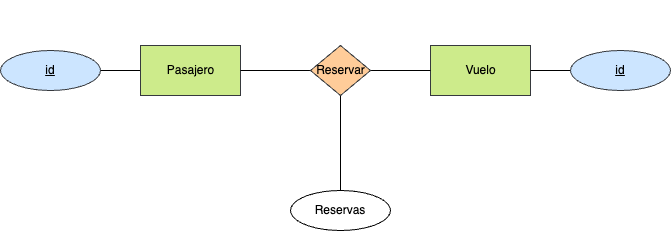

The diagram above was exported from draw.io. Its source (the exported page's mxGraphModel, read from the mxfile embedded in the PNG):
<mxGraphModel dx="1024" dy="802" grid="1" gridSize="10" guides="1" tooltips="1" connect="1" arrows="1" fold="1" page="1" pageScale="1" pageWidth="827" pageHeight="1169" math="0" shadow="0">
  <root>
    <mxCell id="0" />
    <mxCell id="1" parent="0" />
    <mxCell id="100" style="edgeStyle=none;html=1;entryX=1;entryY=0.5;entryDx=0;entryDy=0;fontColor=#FFFFFF;endArrow=none;endFill=0;" edge="1" parent="1" source="101" target="102">
      <mxGeometry relative="1" as="geometry" />
    </mxCell>
    <mxCell id="101" value="&lt;font color=&quot;#000000&quot;&gt;Pasajero&lt;/font&gt;" style="html=1;dashed=0;whitespace=wrap;fillColor=#cdeb8b;strokeColor=#36393d;" vertex="1" parent="1">
      <mxGeometry x="240" y="245" width="100" height="50" as="geometry" />
    </mxCell>
    <mxCell id="102" value="&lt;font color=&quot;#000000&quot;&gt;id&lt;/font&gt;" style="ellipse;whiteSpace=wrap;html=1;align=center;fontStyle=4;fillColor=#cce5ff;strokeColor=#36393d;" vertex="1" parent="1">
      <mxGeometry x="100" y="250" width="100" height="40" as="geometry" />
    </mxCell>
    <mxCell id="103" value="&lt;font color=&quot;#000000&quot;&gt;Vuelo&lt;br&gt;&lt;/font&gt;" style="html=1;dashed=0;whitespace=wrap;fillColor=#cdeb8b;strokeColor=#36393d;" vertex="1" parent="1">
      <mxGeometry x="530" y="245" width="100" height="50" as="geometry" />
    </mxCell>
    <mxCell id="104" style="edgeStyle=none;html=1;entryX=0;entryY=0.5;entryDx=0;entryDy=0;fontColor=#FFFFFF;endArrow=none;endFill=0;" edge="1" parent="1" source="106" target="103">
      <mxGeometry relative="1" as="geometry" />
    </mxCell>
    <mxCell id="105" style="edgeStyle=none;html=1;entryX=1;entryY=0.5;entryDx=0;entryDy=0;fontColor=#FFFFFF;endArrow=none;endFill=0;" edge="1" parent="1" source="106" target="101">
      <mxGeometry relative="1" as="geometry" />
    </mxCell>
    <mxCell id="118" style="edgeStyle=none;html=1;entryX=0.5;entryY=0;entryDx=0;entryDy=0;endArrow=none;endFill=0;" edge="1" parent="1" source="106" target="117">
      <mxGeometry relative="1" as="geometry" />
    </mxCell>
    <mxCell id="106" value="Reservar" style="shape=rhombus;html=1;dashed=0;whitespace=wrap;perimeter=rhombusPerimeter;fillColor=#ffcc99;strokeColor=#36393d;" vertex="1" parent="1">
      <mxGeometry x="410" y="245" width="60" height="50" as="geometry" />
    </mxCell>
    <mxCell id="107" value="1:N" style="text;html=1;align=center;verticalAlign=middle;resizable=0;points=[];autosize=1;strokeColor=none;fillColor=none;fontColor=#FFFFFF;" vertex="1" parent="1">
      <mxGeometry x="480" y="230" width="40" height="30" as="geometry" />
    </mxCell>
    <mxCell id="108" value="1:N" style="text;html=1;align=center;verticalAlign=middle;resizable=0;points=[];autosize=1;strokeColor=none;fillColor=none;fontColor=#FFFFFF;" vertex="1" parent="1">
      <mxGeometry x="345" y="230" width="40" height="30" as="geometry" />
    </mxCell>
    <mxCell id="109" value="N:M" style="text;html=1;align=center;verticalAlign=middle;resizable=0;points=[];autosize=1;strokeColor=none;fillColor=none;fontColor=#FFFFFF;" vertex="1" parent="1">
      <mxGeometry x="415" y="200" width="50" height="30" as="geometry" />
    </mxCell>
    <mxCell id="110" style="edgeStyle=none;html=1;entryX=1;entryY=0.5;entryDx=0;entryDy=0;endArrow=none;endFill=0;" edge="1" parent="1" source="111" target="103">
      <mxGeometry relative="1" as="geometry" />
    </mxCell>
    <mxCell id="111" value="&lt;font color=&quot;#000000&quot;&gt;id&lt;/font&gt;" style="ellipse;whiteSpace=wrap;html=1;align=center;fontStyle=4;fillColor=#cce5ff;strokeColor=#36393d;" vertex="1" parent="1">
      <mxGeometry x="670" y="250" width="100" height="40" as="geometry" />
    </mxCell>
    <mxCell id="117" value="Reservas" style="ellipse;whiteSpace=wrap;html=1;align=center;" vertex="1" parent="1">
      <mxGeometry x="390" y="390" width="100" height="40" as="geometry" />
    </mxCell>
  </root>
</mxGraphModel>